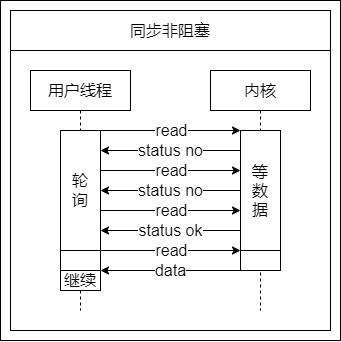

The diagram above was exported from draw.io. Its source (the exported page's mxGraphModel, read from the mxfile embedded in the PNG):
<mxGraphModel dx="1798" dy="2919" grid="1" gridSize="10" guides="0" tooltips="1" connect="1" arrows="0" fold="1" page="1" pageScale="1" pageWidth="827" pageHeight="1169" math="0" shadow="0">
  <root>
    <mxCell id="0" />
    <mxCell id="1" parent="0" />
    <mxCell id="2" value="" style="group" vertex="1" connectable="0" parent="1">
      <mxGeometry x="1310" y="-1570" width="340" height="340" as="geometry" />
    </mxCell>
    <mxCell id="3" value="" style="rounded=0;whiteSpace=wrap;html=1;fillColor=none;" vertex="1" parent="2">
      <mxGeometry width="340" height="340" as="geometry" />
    </mxCell>
    <mxCell id="4" value="" style="rounded=0;whiteSpace=wrap;html=1;fontSize=16;strokeColor=default;fillColor=none;container=0;" vertex="1" parent="2">
      <mxGeometry x="10" y="50" width="320" height="280" as="geometry" />
    </mxCell>
    <mxCell id="5" value="用户线程" style="shape=umlLifeline;perimeter=lifelinePerimeter;whiteSpace=wrap;html=1;container=0;collapsible=0;recursiveResize=0;outlineConnect=0;fontSize=16;strokeColor=default;" vertex="1" parent="2">
      <mxGeometry x="30" y="70" width="100" height="240" as="geometry" />
    </mxCell>
    <mxCell id="6" value="内核" style="shape=umlLifeline;perimeter=lifelinePerimeter;whiteSpace=wrap;html=1;container=0;collapsible=0;recursiveResize=0;outlineConnect=0;fontSize=16;strokeColor=default;" vertex="1" parent="2">
      <mxGeometry x="210" y="70" width="100" height="240" as="geometry" />
    </mxCell>
    <mxCell id="7" value="继续" style="rounded=0;whiteSpace=wrap;html=1;fontSize=16;strokeColor=default;container=0;" vertex="1" parent="2">
      <mxGeometry x="60" y="270" width="40" height="20" as="geometry" />
    </mxCell>
    <mxCell id="8" value="同步非阻塞" style="rounded=0;whiteSpace=wrap;html=1;fontSize=16;strokeColor=default;fillColor=none;container=0;" vertex="1" parent="2">
      <mxGeometry x="10" y="10" width="320" height="40" as="geometry" />
    </mxCell>
    <mxCell id="9" value="" style="rounded=0;whiteSpace=wrap;html=1;fontSize=16;strokeColor=default;container=0;" vertex="1" parent="2">
      <mxGeometry x="60" y="250" width="40" height="20" as="geometry" />
    </mxCell>
    <mxCell id="10" value="" style="endArrow=classic;html=1;rounded=0;fontSize=16;exitX=1;exitY=0;exitDx=0;exitDy=0;entryX=0;entryY=0;entryDx=0;entryDy=0;" edge="1" parent="2" source="9" target="12">
      <mxGeometry width="50" height="50" relative="1" as="geometry">
        <mxPoint x="110" y="140" as="sourcePoint" />
        <mxPoint x="360" y="140" as="targetPoint" />
      </mxGeometry>
    </mxCell>
    <mxCell id="11" value="read" style="edgeLabel;html=1;align=center;verticalAlign=middle;resizable=0;points=[];fontSize=16;container=0;" vertex="1" connectable="0" parent="10">
      <mxGeometry relative="1" as="geometry">
        <mxPoint as="offset" />
      </mxGeometry>
    </mxCell>
    <mxCell id="12" value="" style="rounded=0;whiteSpace=wrap;html=1;fontSize=16;strokeColor=default;container=0;" vertex="1" parent="2">
      <mxGeometry x="240" y="250" width="40" height="20" as="geometry" />
    </mxCell>
    <mxCell id="13" value="" style="endArrow=classic;html=1;rounded=0;fontSize=16;exitX=0;exitY=1;exitDx=0;exitDy=0;entryX=1;entryY=1;entryDx=0;entryDy=0;" edge="1" parent="2" source="12" target="9">
      <mxGeometry width="50" height="50" relative="1" as="geometry">
        <mxPoint x="360" y="160" as="sourcePoint" />
        <mxPoint x="110" y="160" as="targetPoint" />
      </mxGeometry>
    </mxCell>
    <mxCell id="14" value="data" style="edgeLabel;html=1;align=center;verticalAlign=middle;resizable=0;points=[];fontSize=16;container=0;" vertex="1" connectable="0" parent="13">
      <mxGeometry relative="1" as="geometry">
        <mxPoint as="offset" />
      </mxGeometry>
    </mxCell>
    <mxCell id="15" value="" style="rounded=0;whiteSpace=wrap;html=1;fontSize=16;strokeColor=default;container=0;" vertex="1" parent="2">
      <mxGeometry x="60" y="130" width="40" height="20" as="geometry" />
    </mxCell>
    <mxCell id="16" value="" style="rounded=0;whiteSpace=wrap;html=1;fontSize=16;strokeColor=default;container=0;" vertex="1" parent="2">
      <mxGeometry x="240" y="130" width="40" height="20" as="geometry" />
    </mxCell>
    <mxCell id="17" value="" style="endArrow=classic;html=1;rounded=0;fontSize=16;exitX=0;exitY=1;exitDx=0;exitDy=0;entryX=1;entryY=1;entryDx=0;entryDy=0;" edge="1" parent="2" source="16" target="15">
      <mxGeometry width="50" height="50" relative="1" as="geometry">
        <mxPoint x="280" y="150" as="sourcePoint" />
        <mxPoint x="100" y="150" as="targetPoint" />
      </mxGeometry>
    </mxCell>
    <mxCell id="18" value="status no" style="edgeLabel;html=1;align=center;verticalAlign=middle;resizable=0;points=[];fontSize=16;container=0;" vertex="1" connectable="0" parent="17">
      <mxGeometry relative="1" as="geometry">
        <mxPoint as="offset" />
      </mxGeometry>
    </mxCell>
    <mxCell id="19" value="" style="endArrow=classic;html=1;rounded=0;fontSize=16;exitX=1;exitY=0;exitDx=0;exitDy=0;entryX=0;entryY=0;entryDx=0;entryDy=0;" edge="1" parent="2" source="15" target="16">
      <mxGeometry width="50" height="50" relative="1" as="geometry">
        <mxPoint x="100" y="130" as="sourcePoint" />
        <mxPoint x="280" y="130" as="targetPoint" />
      </mxGeometry>
    </mxCell>
    <mxCell id="20" value="read" style="edgeLabel;html=1;align=center;verticalAlign=middle;resizable=0;points=[];fontSize=16;container=0;" vertex="1" connectable="0" parent="19">
      <mxGeometry relative="1" as="geometry">
        <mxPoint as="offset" />
      </mxGeometry>
    </mxCell>
    <mxCell id="21" value="" style="rounded=0;whiteSpace=wrap;html=1;fontSize=16;strokeColor=default;container=0;" vertex="1" parent="2">
      <mxGeometry x="60" y="170" width="40" height="20" as="geometry" />
    </mxCell>
    <mxCell id="22" value="" style="rounded=0;whiteSpace=wrap;html=1;fontSize=16;strokeColor=default;container=0;" vertex="1" parent="2">
      <mxGeometry x="240" y="170" width="40" height="20" as="geometry" />
    </mxCell>
    <mxCell id="23" value="" style="endArrow=classic;html=1;rounded=0;fontSize=16;exitX=0;exitY=1;exitDx=0;exitDy=0;entryX=1;entryY=1;entryDx=0;entryDy=0;" edge="1" parent="2" source="22" target="21">
      <mxGeometry width="50" height="50" relative="1" as="geometry">
        <mxPoint x="280" y="190" as="sourcePoint" />
        <mxPoint x="100" y="190" as="targetPoint" />
      </mxGeometry>
    </mxCell>
    <mxCell id="24" value="status no" style="edgeLabel;html=1;align=center;verticalAlign=middle;resizable=0;points=[];fontSize=16;container=0;" vertex="1" connectable="0" parent="23">
      <mxGeometry relative="1" as="geometry">
        <mxPoint as="offset" />
      </mxGeometry>
    </mxCell>
    <mxCell id="25" value="" style="endArrow=classic;html=1;rounded=0;fontSize=16;exitX=1;exitY=0;exitDx=0;exitDy=0;entryX=0;entryY=0;entryDx=0;entryDy=0;" edge="1" parent="2" source="21" target="22">
      <mxGeometry width="50" height="50" relative="1" as="geometry">
        <mxPoint x="100" y="170" as="sourcePoint" />
        <mxPoint x="280" y="170" as="targetPoint" />
      </mxGeometry>
    </mxCell>
    <mxCell id="26" value="read" style="edgeLabel;html=1;align=center;verticalAlign=middle;resizable=0;points=[];fontSize=16;container=0;" vertex="1" connectable="0" parent="25">
      <mxGeometry relative="1" as="geometry">
        <mxPoint as="offset" />
      </mxGeometry>
    </mxCell>
    <mxCell id="27" value="" style="rounded=0;whiteSpace=wrap;html=1;fontSize=16;strokeColor=default;container=0;" vertex="1" parent="2">
      <mxGeometry x="60" y="210" width="40" height="20" as="geometry" />
    </mxCell>
    <mxCell id="28" value="" style="rounded=0;whiteSpace=wrap;html=1;fontSize=16;strokeColor=default;container=0;" vertex="1" parent="2">
      <mxGeometry x="240" y="210" width="40" height="20" as="geometry" />
    </mxCell>
    <mxCell id="29" value="" style="endArrow=classic;html=1;rounded=0;fontSize=16;exitX=0;exitY=1;exitDx=0;exitDy=0;entryX=1;entryY=1;entryDx=0;entryDy=0;" edge="1" parent="2" source="28" target="27">
      <mxGeometry width="50" height="50" relative="1" as="geometry">
        <mxPoint x="280" y="230" as="sourcePoint" />
        <mxPoint x="100" y="230" as="targetPoint" />
      </mxGeometry>
    </mxCell>
    <mxCell id="30" value="status ok" style="edgeLabel;html=1;align=center;verticalAlign=middle;resizable=0;points=[];fontSize=16;container=0;" vertex="1" connectable="0" parent="29">
      <mxGeometry relative="1" as="geometry">
        <mxPoint as="offset" />
      </mxGeometry>
    </mxCell>
    <mxCell id="31" value="" style="endArrow=classic;html=1;rounded=0;fontSize=16;exitX=1;exitY=0;exitDx=0;exitDy=0;entryX=0;entryY=0;entryDx=0;entryDy=0;" edge="1" parent="2" source="27" target="28">
      <mxGeometry width="50" height="50" relative="1" as="geometry">
        <mxPoint x="100" y="210" as="sourcePoint" />
        <mxPoint x="280" y="210" as="targetPoint" />
      </mxGeometry>
    </mxCell>
    <mxCell id="32" value="read" style="edgeLabel;html=1;align=center;verticalAlign=middle;resizable=0;points=[];fontSize=16;container=0;" vertex="1" connectable="0" parent="31">
      <mxGeometry relative="1" as="geometry">
        <mxPoint as="offset" />
      </mxGeometry>
    </mxCell>
    <mxCell id="33" value="轮&lt;br&gt;询" style="rounded=0;whiteSpace=wrap;html=1;fontSize=16;strokeColor=default;container=0;" vertex="1" parent="2">
      <mxGeometry x="60" y="130" width="40" height="120" as="geometry" />
    </mxCell>
    <mxCell id="34" value="等&lt;br&gt;数&lt;br&gt;据" style="rounded=0;whiteSpace=wrap;html=1;fontSize=16;strokeColor=default;container=0;" vertex="1" parent="2">
      <mxGeometry x="240" y="130" width="40" height="120" as="geometry" />
    </mxCell>
  </root>
</mxGraphModel>